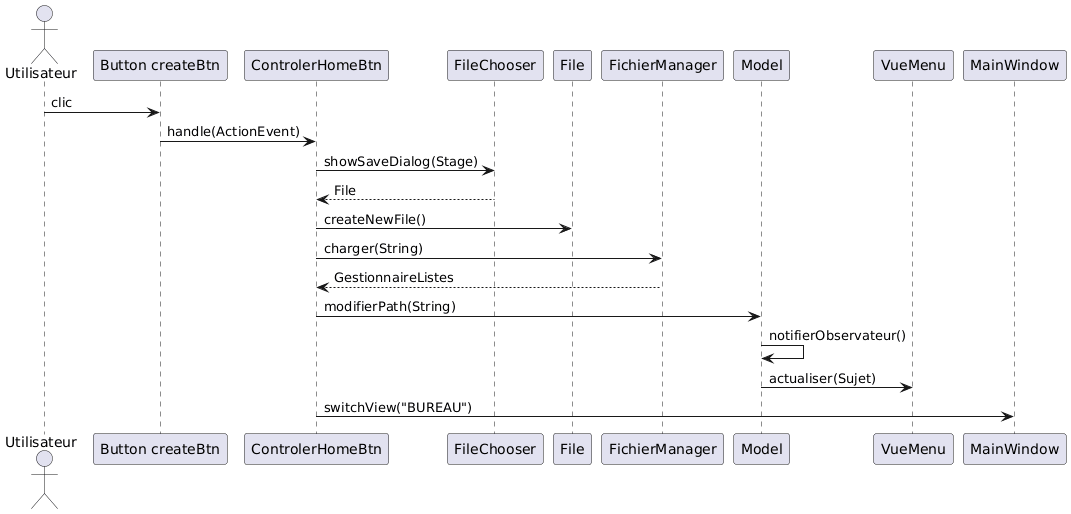

The diagram above was rendered by PlantUML. Its source (embedded in the PNG):
@startuml
actor Utilisateur

participant "Button createBtn" as Btn
participant "ControlerHomeBtn" as Ctrl
participant "FileChooser" as FC
participant "File" as F
participant "FichierManager" as FM
participant "Model" as M
participant "VueMenu" as VM
participant "MainWindow" as MW

Utilisateur -> Btn : clic
Btn -> Ctrl : handle(ActionEvent)

Ctrl -> FC : showSaveDialog(Stage)
FC --> Ctrl : File

Ctrl -> F : createNewFile()

Ctrl -> FM : charger(String)
FM --> Ctrl : GestionnaireListes

Ctrl -> M : modifierPath(String)
M -> M : notifierObservateur()
M -> VM : actualiser(Sujet)

Ctrl -> MW : switchView("BUREAU")
@enduml